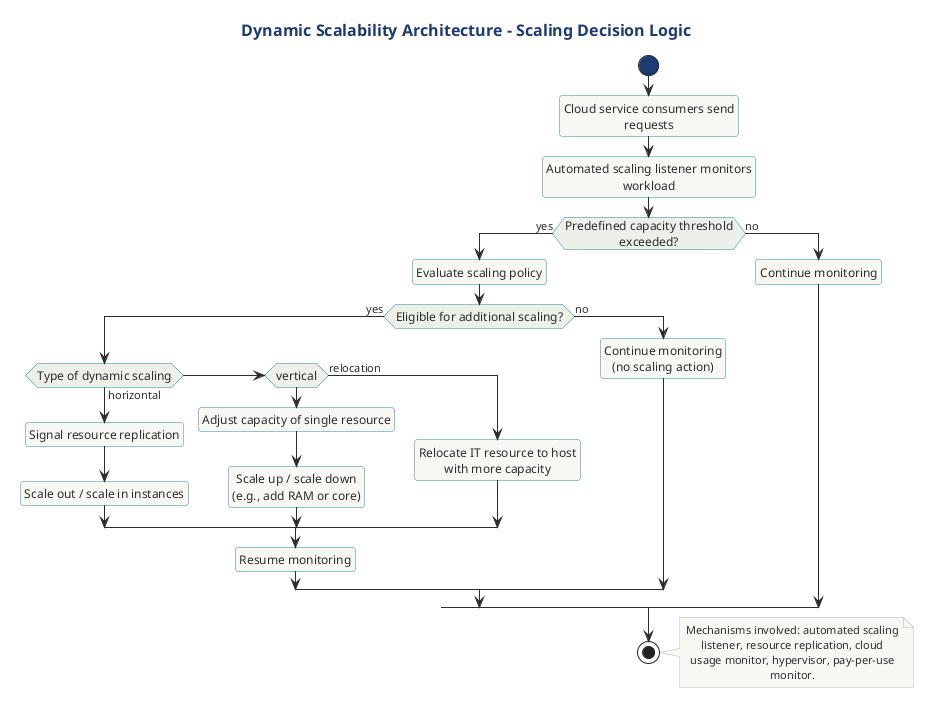

The diagram above was rendered by PlantUML. Its source (embedded in the PNG):
@startuml
title Dynamic Scalability Architecture - Scaling Decision Logic

!include ../../../../../../tooling/styles/plantuml/behavioral/activity-diagram-style.iuml

start
:Cloud service consumers send requests;
:Automated scaling listener monitors workload;

if (Predefined capacity threshold exceeded?) then (yes)
  :Evaluate scaling policy;
  if (Eligible for additional scaling?) then (yes)
    if (Type of dynamic scaling) is (horizontal) then
      :Signal resource replication;
      :Scale out / scale in instances;
    elseif (vertical) then
      :Adjust capacity of single resource;
      :Scale up / scale down\n(e.g., add RAM or core);
    else (relocation)
      :Relocate IT resource to host\nwith more capacity;
    endif
    :Resume monitoring;
  else (no)
    :Continue monitoring\n(no scaling action);
  endif
else (no)
  :Continue monitoring;
endif

stop

note right
  Mechanisms involved: automated scaling
  listener, resource replication, cloud
  usage monitor, hypervisor, pay-per-use
  monitor.
end note

@enduml